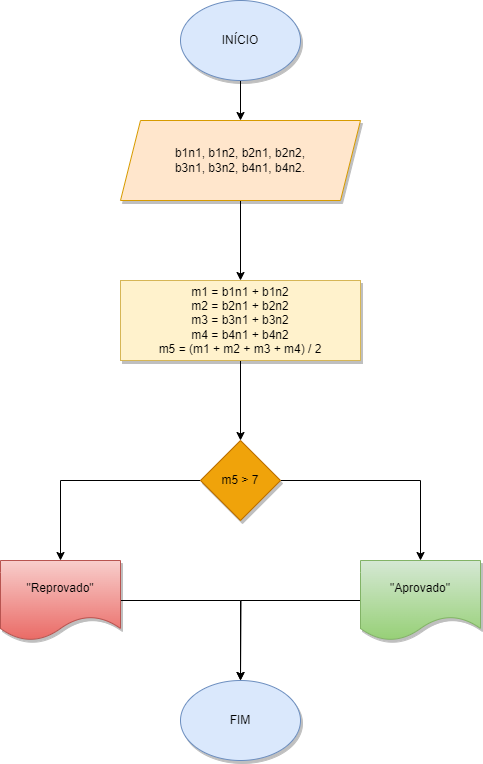

The diagram above was exported from draw.io. Its source (the exported page's mxGraphModel, read from the mxfile embedded in the PNG):
<mxGraphModel dx="880" dy="452" grid="1" gridSize="10" guides="1" tooltips="1" connect="1" arrows="1" fold="1" page="1" pageScale="1" pageWidth="827" pageHeight="1169" math="0" shadow="0">
  <root>
    <mxCell id="0" />
    <mxCell id="1" parent="0" />
    <mxCell id="QMv6bZSTZnVHrLcby4WX-3" value="" style="edgeStyle=orthogonalEdgeStyle;rounded=0;orthogonalLoop=1;jettySize=auto;html=1;" edge="1" parent="1" source="QMv6bZSTZnVHrLcby4WX-1" target="QMv6bZSTZnVHrLcby4WX-2">
      <mxGeometry relative="1" as="geometry" />
    </mxCell>
    <mxCell id="QMv6bZSTZnVHrLcby4WX-1" value="INÍCIO" style="ellipse;whiteSpace=wrap;html=1;fillColor=#dae8fc;strokeColor=#6c8ebf;shadow=1;" vertex="1" parent="1">
      <mxGeometry x="340" y="40" width="120" height="80" as="geometry" />
    </mxCell>
    <mxCell id="QMv6bZSTZnVHrLcby4WX-5" value="" style="edgeStyle=orthogonalEdgeStyle;rounded=0;orthogonalLoop=1;jettySize=auto;html=1;" edge="1" parent="1" source="QMv6bZSTZnVHrLcby4WX-2" target="QMv6bZSTZnVHrLcby4WX-4">
      <mxGeometry relative="1" as="geometry" />
    </mxCell>
    <mxCell id="QMv6bZSTZnVHrLcby4WX-2" value="b1n1, b1n2, b2n1, b2n2,&lt;br&gt;b3n1, b3n2, b4n1, b4n2." style="shape=parallelogram;perimeter=parallelogramPerimeter;whiteSpace=wrap;html=1;fixedSize=1;fillColor=#ffe6cc;strokeColor=#d79b00;shadow=1;" vertex="1" parent="1">
      <mxGeometry x="280" y="160" width="240" height="80" as="geometry" />
    </mxCell>
    <mxCell id="QMv6bZSTZnVHrLcby4WX-7" value="" style="edgeStyle=orthogonalEdgeStyle;rounded=0;orthogonalLoop=1;jettySize=auto;html=1;" edge="1" parent="1" source="QMv6bZSTZnVHrLcby4WX-4" target="QMv6bZSTZnVHrLcby4WX-6">
      <mxGeometry relative="1" as="geometry" />
    </mxCell>
    <mxCell id="QMv6bZSTZnVHrLcby4WX-4" value="m1 = b1n1 + b1n2&lt;br&gt;m2 = b2n1 + b2n2&lt;br&gt;m3 = b3n1 + b3n2&lt;br&gt;m4 = b4n1 + b4n2&lt;br&gt;m5 = (m1 + m2 + m3 + m4) / 2" style="whiteSpace=wrap;html=1;fillColor=#fff2cc;strokeColor=#d6b656;shadow=1;" vertex="1" parent="1">
      <mxGeometry x="280" y="320" width="240" height="80" as="geometry" />
    </mxCell>
    <mxCell id="QMv6bZSTZnVHrLcby4WX-9" value="" style="edgeStyle=orthogonalEdgeStyle;rounded=0;orthogonalLoop=1;jettySize=auto;html=1;" edge="1" parent="1" source="QMv6bZSTZnVHrLcby4WX-6" target="QMv6bZSTZnVHrLcby4WX-8">
      <mxGeometry relative="1" as="geometry" />
    </mxCell>
    <mxCell id="QMv6bZSTZnVHrLcby4WX-11" value="" style="edgeStyle=orthogonalEdgeStyle;rounded=0;orthogonalLoop=1;jettySize=auto;html=1;" edge="1" parent="1" source="QMv6bZSTZnVHrLcby4WX-6" target="QMv6bZSTZnVHrLcby4WX-10">
      <mxGeometry relative="1" as="geometry" />
    </mxCell>
    <mxCell id="QMv6bZSTZnVHrLcby4WX-6" value="m5 &amp;gt; 7" style="rhombus;whiteSpace=wrap;html=1;fillColor=#f0a30a;strokeColor=#BD7000;shadow=1;fontColor=#000000;" vertex="1" parent="1">
      <mxGeometry x="360" y="480" width="80" height="80" as="geometry" />
    </mxCell>
    <mxCell id="QMv6bZSTZnVHrLcby4WX-14" style="edgeStyle=orthogonalEdgeStyle;rounded=0;orthogonalLoop=1;jettySize=auto;html=1;exitX=0;exitY=0.5;exitDx=0;exitDy=0;" edge="1" parent="1" source="QMv6bZSTZnVHrLcby4WX-8">
      <mxGeometry relative="1" as="geometry">
        <mxPoint x="400" y="720" as="targetPoint" />
      </mxGeometry>
    </mxCell>
    <mxCell id="QMv6bZSTZnVHrLcby4WX-8" value="&quot;Aprovado&quot;" style="shape=document;whiteSpace=wrap;html=1;boundedLbl=1;fillColor=#d5e8d4;strokeColor=#82b366;shadow=1;gradientColor=#97d077;" vertex="1" parent="1">
      <mxGeometry x="520" y="600" width="120" height="80" as="geometry" />
    </mxCell>
    <mxCell id="QMv6bZSTZnVHrLcby4WX-13" style="edgeStyle=orthogonalEdgeStyle;rounded=0;orthogonalLoop=1;jettySize=auto;html=1;exitX=1;exitY=0.5;exitDx=0;exitDy=0;entryX=0.5;entryY=0;entryDx=0;entryDy=0;" edge="1" parent="1" source="QMv6bZSTZnVHrLcby4WX-10" target="QMv6bZSTZnVHrLcby4WX-12">
      <mxGeometry relative="1" as="geometry" />
    </mxCell>
    <mxCell id="QMv6bZSTZnVHrLcby4WX-10" value="&quot;Reprovado&quot;" style="shape=document;whiteSpace=wrap;html=1;boundedLbl=1;fillColor=#f8cecc;strokeColor=#b85450;shadow=1;gradientColor=#ea6b66;" vertex="1" parent="1">
      <mxGeometry x="160" y="600" width="120" height="80" as="geometry" />
    </mxCell>
    <mxCell id="QMv6bZSTZnVHrLcby4WX-12" value="FIM" style="ellipse;whiteSpace=wrap;html=1;fillColor=#dae8fc;strokeColor=#6c8ebf;shadow=1;" vertex="1" parent="1">
      <mxGeometry x="340" y="720" width="120" height="80" as="geometry" />
    </mxCell>
  </root>
</mxGraphModel>